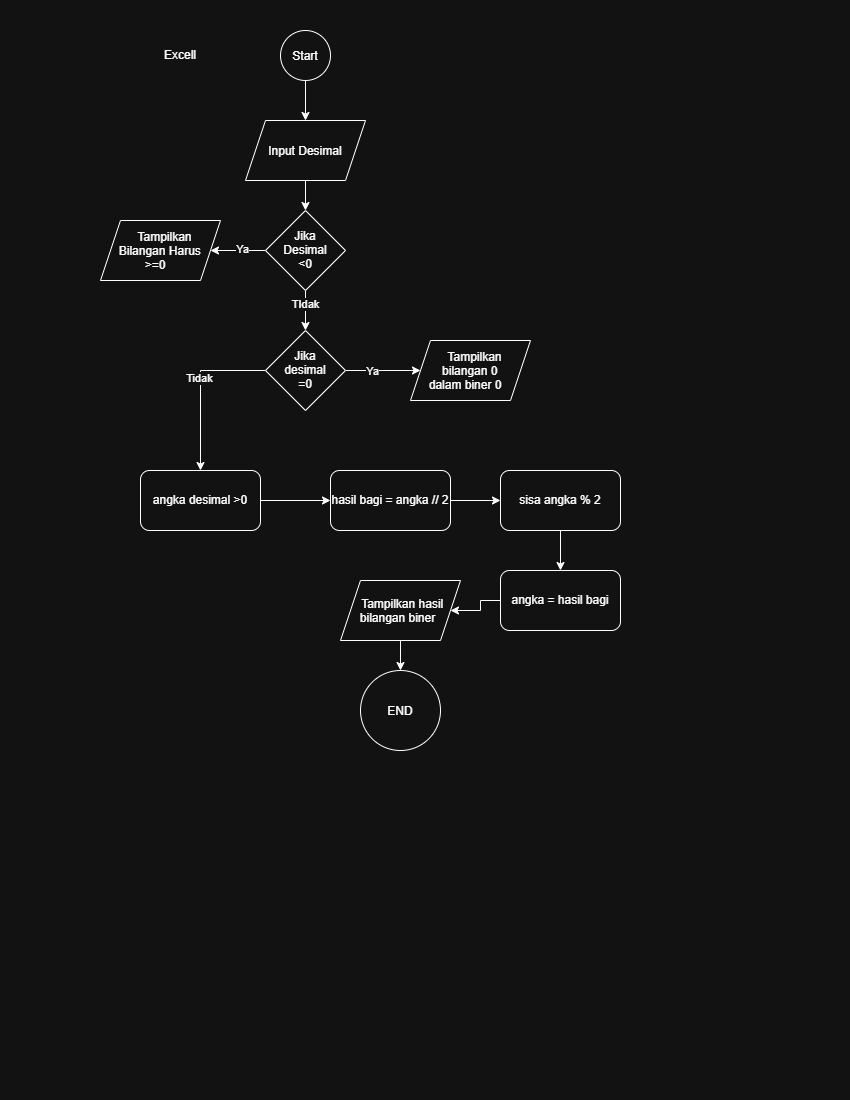

The diagram above was exported from draw.io. Its source (the exported page's mxGraphModel, read from the mxfile embedded in the PNG):
<mxGraphModel dx="860" dy="477" grid="1" gridSize="10" guides="1" tooltips="1" connect="1" arrows="1" fold="1" page="1" pageScale="1" pageWidth="850" pageHeight="1100" math="0" shadow="0">
  <root>
    <mxCell id="0" />
    <mxCell id="1" parent="0" />
    <mxCell id="tlRQhCncSdrUX6V44lQc-3" edge="1" parent="1" source="tlRQhCncSdrUX6V44lQc-1" style="edgeStyle=orthogonalEdgeStyle;rounded=0;orthogonalLoop=1;jettySize=auto;html=1;" target="tlRQhCncSdrUX6V44lQc-2" value="">
      <mxGeometry relative="1" as="geometry" />
    </mxCell>
    <mxCell id="tlRQhCncSdrUX6V44lQc-1" parent="1" style="ellipse;whiteSpace=wrap;html=1;shapeInside=1;aspect=fixed;" value="Start&lt;div&gt;&lt;br/&gt;&lt;/div&gt;" vertex="1">
      <mxGeometry height="50" width="50" x="280" y="30" as="geometry" />
    </mxCell>
    <mxCell id="tlRQhCncSdrUX6V44lQc-7" edge="1" parent="1" source="tlRQhCncSdrUX6V44lQc-2" style="edgeStyle=orthogonalEdgeStyle;rounded=0;orthogonalLoop=1;jettySize=auto;html=1;" target="tlRQhCncSdrUX6V44lQc-5" value="">
      <mxGeometry relative="1" as="geometry" />
    </mxCell>
    <mxCell id="tlRQhCncSdrUX6V44lQc-2" parent="1" style="shape=parallelogram;perimeter=parallelogramPerimeter;whiteSpace=wrap;html=1;shapeInside=1;fixedSize=1;" value="Input Desimal" vertex="1">
      <mxGeometry height="60" width="120" x="245" y="120" as="geometry" />
    </mxCell>
    <mxCell id="tlRQhCncSdrUX6V44lQc-9" edge="1" parent="1" source="tlRQhCncSdrUX6V44lQc-5" style="edgeStyle=orthogonalEdgeStyle;rounded=0;orthogonalLoop=1;jettySize=auto;html=1;" target="tlRQhCncSdrUX6V44lQc-8" value="">
      <mxGeometry relative="1" as="geometry" />
    </mxCell>
    <mxCell id="tlRQhCncSdrUX6V44lQc-10" connectable="0" parent="tlRQhCncSdrUX6V44lQc-9" style="edgeLabel;html=1;align=center;verticalAlign=middle;resizable=0;points=[];" value="Ya" vertex="1">
      <mxGeometry relative="1" x="-0.1273" y="-2" as="geometry">
        <mxPoint as="offset" />
      </mxGeometry>
    </mxCell>
    <mxCell id="tlRQhCncSdrUX6V44lQc-12" edge="1" parent="1" source="tlRQhCncSdrUX6V44lQc-5" style="edgeStyle=orthogonalEdgeStyle;rounded=0;orthogonalLoop=1;jettySize=auto;html=1;" target="tlRQhCncSdrUX6V44lQc-11" value="">
      <mxGeometry relative="1" as="geometry" />
    </mxCell>
    <mxCell id="tlRQhCncSdrUX6V44lQc-13" connectable="0" parent="tlRQhCncSdrUX6V44lQc-12" style="edgeLabel;html=1;align=center;verticalAlign=middle;resizable=0;points=[];" value="TIdak" vertex="1">
      <mxGeometry relative="1" x="-0.35" y="-1" as="geometry">
        <mxPoint as="offset" />
      </mxGeometry>
    </mxCell>
    <mxCell id="tlRQhCncSdrUX6V44lQc-5" parent="1" style="rhombus;whiteSpace=wrap;html=1;shapeInside=1;" value="Jika Desimal &amp;lt;0" vertex="1">
      <mxGeometry height="80" width="80" x="265" y="210" as="geometry" />
    </mxCell>
    <mxCell id="tlRQhCncSdrUX6V44lQc-8" parent="1" style="shape=parallelogram;perimeter=parallelogramPerimeter;whiteSpace=wrap;html=1;shapeInside=1;fixedSize=1;" value="Tampilkan Bilangan Harus &amp;gt;=0" vertex="1">
      <mxGeometry height="60" width="120" x="100" y="220" as="geometry" />
    </mxCell>
    <mxCell id="tlRQhCncSdrUX6V44lQc-15" edge="1" parent="1" source="tlRQhCncSdrUX6V44lQc-11" style="edgeStyle=orthogonalEdgeStyle;rounded=0;orthogonalLoop=1;jettySize=auto;html=1;" target="tlRQhCncSdrUX6V44lQc-14" value="">
      <mxGeometry relative="1" as="geometry" />
    </mxCell>
    <mxCell id="tlRQhCncSdrUX6V44lQc-16" connectable="0" parent="tlRQhCncSdrUX6V44lQc-15" style="edgeLabel;html=1;align=center;verticalAlign=middle;resizable=0;points=[];" value="Ya" vertex="1">
      <mxGeometry relative="1" x="-0.2941" as="geometry">
        <mxPoint as="offset" />
      </mxGeometry>
    </mxCell>
    <mxCell id="tlRQhCncSdrUX6V44lQc-18" edge="1" parent="1" source="tlRQhCncSdrUX6V44lQc-11" style="edgeStyle=orthogonalEdgeStyle;rounded=0;orthogonalLoop=1;jettySize=auto;html=1;" target="tlRQhCncSdrUX6V44lQc-17" value="">
      <mxGeometry relative="1" as="geometry" />
    </mxCell>
    <mxCell id="tlRQhCncSdrUX6V44lQc-30" connectable="0" parent="tlRQhCncSdrUX6V44lQc-18" style="edgeLabel;html=1;align=center;verticalAlign=middle;resizable=0;points=[];" value="Tidak" vertex="1">
      <mxGeometry relative="1" x="-0.1333" y="-2" as="geometry">
        <mxPoint as="offset" />
      </mxGeometry>
    </mxCell>
    <mxCell id="tlRQhCncSdrUX6V44lQc-11" parent="1" style="rhombus;whiteSpace=wrap;html=1;shapeInside=1;" value="Jika desimal =0" vertex="1">
      <mxGeometry height="80" width="80" x="265" y="330" as="geometry" />
    </mxCell>
    <mxCell id="tlRQhCncSdrUX6V44lQc-14" parent="1" style="shape=parallelogram;perimeter=parallelogramPerimeter;whiteSpace=wrap;html=1;shapeInside=1;fixedSize=1;" value="Tampilkan bilangan 0 dalam biner 0" vertex="1">
      <mxGeometry height="60" width="120" x="410" y="340" as="geometry" />
    </mxCell>
    <mxCell id="tlRQhCncSdrUX6V44lQc-20" edge="1" parent="1" source="tlRQhCncSdrUX6V44lQc-17" style="edgeStyle=orthogonalEdgeStyle;rounded=0;orthogonalLoop=1;jettySize=auto;html=1;" target="tlRQhCncSdrUX6V44lQc-19" value="">
      <mxGeometry relative="1" as="geometry" />
    </mxCell>
    <mxCell id="tlRQhCncSdrUX6V44lQc-17" parent="1" style="rounded=1;whiteSpace=wrap;html=1;roundedPerimeter=1;" value="angka desimal &amp;gt;0" vertex="1">
      <mxGeometry height="60" width="120" x="140" y="470" as="geometry" />
    </mxCell>
    <mxCell id="tlRQhCncSdrUX6V44lQc-22" edge="1" parent="1" source="tlRQhCncSdrUX6V44lQc-19" style="edgeStyle=orthogonalEdgeStyle;rounded=0;orthogonalLoop=1;jettySize=auto;html=1;" target="tlRQhCncSdrUX6V44lQc-21" value="">
      <mxGeometry relative="1" as="geometry" />
    </mxCell>
    <mxCell id="tlRQhCncSdrUX6V44lQc-19" parent="1" style="rounded=1;whiteSpace=wrap;html=1;roundedPerimeter=1;" value="hasil bagi = angka // 2" vertex="1">
      <mxGeometry height="60" width="120" x="330" y="470" as="geometry" />
    </mxCell>
    <mxCell id="tlRQhCncSdrUX6V44lQc-24" edge="1" parent="1" source="tlRQhCncSdrUX6V44lQc-21" style="edgeStyle=orthogonalEdgeStyle;rounded=0;orthogonalLoop=1;jettySize=auto;html=1;" target="tlRQhCncSdrUX6V44lQc-23" value="">
      <mxGeometry relative="1" as="geometry" />
    </mxCell>
    <mxCell id="tlRQhCncSdrUX6V44lQc-21" parent="1" style="rounded=1;whiteSpace=wrap;html=1;roundedPerimeter=1;" value="sisa angka % 2" vertex="1">
      <mxGeometry height="60" width="120" x="500" y="470" as="geometry" />
    </mxCell>
    <mxCell id="tlRQhCncSdrUX6V44lQc-27" edge="1" parent="1" source="tlRQhCncSdrUX6V44lQc-23" style="edgeStyle=orthogonalEdgeStyle;rounded=0;orthogonalLoop=1;jettySize=auto;html=1;" target="tlRQhCncSdrUX6V44lQc-26" value="">
      <mxGeometry relative="1" as="geometry" />
    </mxCell>
    <mxCell id="tlRQhCncSdrUX6V44lQc-23" parent="1" style="rounded=1;whiteSpace=wrap;html=1;roundedPerimeter=1;" value="angka = hasil bagi" vertex="1">
      <mxGeometry height="60" width="120" x="500" y="570" as="geometry" />
    </mxCell>
    <mxCell id="tlRQhCncSdrUX6V44lQc-25" parent="1" style="text;html=1;whiteSpace=wrap;strokeColor=none;fillColor=none;align=center;verticalAlign=middle;rounded=0;" value="Excell" vertex="1">
      <mxGeometry height="90" width="120" x="120" y="10" as="geometry" />
    </mxCell>
    <mxCell id="tlRQhCncSdrUX6V44lQc-29" edge="1" parent="1" source="tlRQhCncSdrUX6V44lQc-26" style="edgeStyle=orthogonalEdgeStyle;rounded=0;orthogonalLoop=1;jettySize=auto;html=1;" target="tlRQhCncSdrUX6V44lQc-28" value="">
      <mxGeometry relative="1" as="geometry" />
    </mxCell>
    <mxCell id="tlRQhCncSdrUX6V44lQc-26" parent="1" style="shape=parallelogram;perimeter=parallelogramPerimeter;whiteSpace=wrap;html=1;shapeInside=1;fixedSize=1;" value="Tampilkan hasil bilangan biner" vertex="1">
      <mxGeometry height="60" width="120" x="340" y="580" as="geometry" />
    </mxCell>
    <mxCell id="tlRQhCncSdrUX6V44lQc-28" parent="1" style="ellipse;whiteSpace=wrap;html=1;shapeInside=1;aspect=fixed;" value="END" vertex="1">
      <mxGeometry height="80" width="80" x="360" y="670" as="geometry" />
    </mxCell>
  </root>
</mxGraphModel>